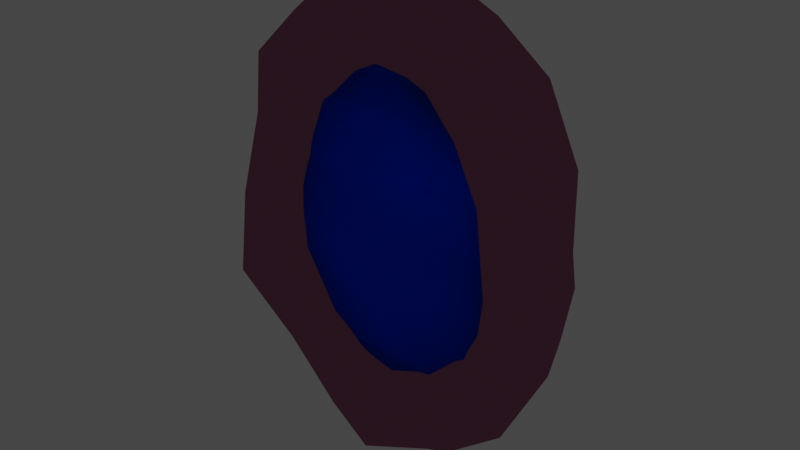 # Source: portal.blend  (saved by Blender 2.82.7; exported with 4.5.12 LTS)
import bpy
from mathutils import Matrix  # noqa: F401  (used for matrix-valued properties, if any)

bpy.ops.wm.read_factory_settings(use_empty=True)
scene = bpy.context.scene
scene.name = 'Scene'

# ---- collections
col_collection = bpy.data.collections.new('Collection'); scene.collection.children.link(col_collection)

# ---- materials (node trees are filled in below, after node groups)
mat_ring = bpy.data.materials.new('Ring')
mat_ring.use_transparent_shadow = False
mat_portal = bpy.data.materials.new('Portal')
mat_portal.use_transparent_shadow = False

# ---- material node trees
mat_ring.use_nodes = True; mat_ring.node_tree.nodes.clear()
_N = mat_ring.node_tree.nodes; _L = mat_ring.node_tree.links
n0 = _N.new('ShaderNodeOutputMaterial'); n0.name = 'Material Output'; n0.location = (300, 300)
n1 = _N.new('ShaderNodeEmission'); n1.name = 'Emission'; n1.location = (10, 300)
n1.inputs[0].default_value = (0.01873, 0.006728, 0.01188, 1.0)
_L.new(n1.outputs[0], n0.inputs[0])
n0.is_active_output = True
mat_portal.use_nodes = True; mat_portal.node_tree.nodes.clear()
_N = mat_portal.node_tree.nodes; _L = mat_portal.node_tree.links
n0 = _N.new('ShaderNodeOutputMaterial'); n0.name = 'Material Output'; n0.location = (300, 300)
n1 = _N.new('ShaderNodeBsdfTranslucent'); n1.name = 'Translucent BSDF'; n1.location = (10, 300)
n1.inputs[0].default_value = (0.0, 0.1811, 1.0, 1.0)
_L.new(n1.outputs[0], n0.inputs[0])
n0.is_active_output = True

# ---- world
world_world = bpy.data.worlds.new('World'); scene.world = world_world
world_world.use_nodes = True; world_world.node_tree.nodes.clear()
_N = world_world.node_tree.nodes; _L = world_world.node_tree.links
n0 = _N.new('ShaderNodeOutputWorld'); n0.name = 'World Output'; n0.location = (300, 300)
n1 = _N.new('ShaderNodeBackground'); n1.name = 'Background'; n1.location = (10, 300)
n1.inputs[0].default_value = (0.05088, 0.05088, 0.05088, 1.0)
_L.new(n1.outputs[0], n0.inputs[0])
n0.is_active_output = True
world_world.color = (0.05088, 0.05088, 0.05088)
world_world.use_sun_shadow = False
world_world.sun_shadow_jitter_overblur = 0.0

# ---- meshes
me_torus = bpy.data.meshes.new('Torus')
me_torus.from_pydata([(1.262, 0.01389, 0.008538), (1.144, -0.4504, 0.01346), (0.9219, -0.3959, -0.01817), (0.7051, 0.08979, -0.00804), (0.8244, 0.3864, -0.03513), (1.075, 0.2881, 0.0536), (1.117, 0.0175, 0.5803), (1.031, -0.3139, 0.577), (0.8236, -0.3494, 0.5002), (0.692, 0.02311, 0.3766), (0.8309, 0.1932, 0.4361), (1.046, 0.323, 0.5653), (0.8825, 0.003102, 1.181), (0.8065, -0.3406, 1.065), (0.604, -0.2718, 0.8074), (0.5366, -0.06986, 0.649), (0.623, 0.2394, 0.7881), (0.8311, 0.3016, 1.076), (0.4355, 0.02861, 1.564), (0.3901, -0.3913, 1.4), (0.3637, -0.273, 1.094), (0.2232, 0.03462, 0.8587), (0.3262, 0.343, 1.111), (0.4536, 0.3168, 1.359), (0.06478, -0.108, 1.687), (-0.005009, -0.3349, 1.517), (0.002589, -0.3252, 1.176), (-0.05609, -0.03928, 1.051), (-0.00942, 0.3191, 1.197), (0.0375, 0.2974, 1.494), (-0.4788, -0.002359, 1.547), (-0.4672, -0.3928, 1.382), (-0.2991, -0.3056, 1.017), (-0.2358, 0.07465, 0.9585), (-0.3409, 0.3047, 1.056), (-0.4195, 0.3727, 1.407), (-0.8783, -0.01366, 1.172), (-0.846, -0.3377, 1.044), (-0.6233, -0.3773, 0.8029), (-0.5305, 0.001257, 0.7095), (-0.5631, 0.4134, 0.877), (-0.7947, 0.325, 1.064), (-1.124, -0.05623, 0.5703), (-0.9762, -0.2558, 0.5883), (-0.748, -0.3833, 0.4889), (-0.6611, -0.01043, 0.4234), (-0.8575, 0.3689, 0.445), (-1.076, 0.2942, 0.6254), (-1.249, 0.002667, 0.02222), (-1.062, -0.3326, 0.02804), (-0.8406, -0.4013, 0.02009), (-0.7614, 0.03163, 0.06411), (-0.8367, 0.2601, -0.05451), (-1.066, 0.3164, -0.009649), (-1.153, 0.1315, -0.6462), (-1.045, -0.4164, -0.518), (-0.8056, -0.3438, -0.4486), (-0.7392, 0.02675, -0.3771), (-0.8114, 0.329, -0.4492), (-1.054, 0.2826, -0.624), (-0.8856, -0.07372, -1.214), (-0.7369, -0.2799, -0.9944), (-0.5662, -0.3234, -0.8404), (-0.4983, 0.007632, -0.7735), (-0.5522, 0.2805, -0.8082), (-0.8377, 0.3774, -1.074), (-0.4737, 0.02777, -1.553), (-0.3991, -0.2492, -1.406), (-0.32, -0.2741, -1.054), (-0.2419, 0.08508, -0.9303), (-0.2962, 0.3843, -1.114), (-0.429, 0.247, -1.46), (0.03333, 0.02807, -1.668), (0.009002, -0.3776, -1.496), (-0.03038, -0.3398, -1.143), (-0.005568, 0.1104, -1.005), (-0.04971, 0.3308, -1.172), (-0.03, 0.38, -1.434), (0.4372, -0.0498, -1.534), (0.439, -0.2654, -1.372), (0.3508, -0.4278, -1.111), (0.292, -0.002076, -0.9198), (0.4206, 0.3845, -1.059), (0.4403, 0.3342, -1.388), (0.8479, -0.0447, -1.212), (0.7129, -0.3869, -1.051), (0.6213, -0.279, -0.863), (0.5954, -0.1114, -0.6981), (0.6298, 0.2923, -0.8145), (0.8321, 0.3736, -1.055), (1.143, -0.01103, -0.6337), (1.061, -0.197, -0.5881), (0.8118, -0.2995, -0.4411), (0.6709, 0.002756, -0.3986), (0.8107, 0.3667, -0.4509), (1.039, 0.2843, -0.567)], [], [(0, 6, 7, 1), (1, 7, 8, 2), (2, 8, 9, 3), (3, 9, 10, 4), (4, 10, 11, 5), (5, 11, 6, 0), (6, 12, 13, 7), (7, 13, 14, 8), (8, 14, 15, 9), (9, 15, 16, 10), (10, 16, 17, 11), (11, 17, 12, 6), (12, 18, 19, 13), (13, 19, 20, 14), (14, 20, 21, 15), (15, 21, 22, 16), (16, 22, 23, 17), (17, 23, 18, 12), (18, 24, 25, 19), (19, 25, 26, 20), (20, 26, 27, 21), (21, 27, 28, 22), (22, 28, 29, 23), (23, 29, 24, 18), (24, 30, 31, 25), (25, 31, 32, 26), (26, 32, 33, 27), (27, 33, 34, 28), (28, 34, 35, 29), (29, 35, 30, 24), (30, 36, 37, 31), (31, 37, 38, 32), (32, 38, 39, 33), (33, 39, 40, 34), (34, 40, 41, 35), (35, 41, 36, 30), (36, 42, 43, 37), (37, 43, 44, 38), (38, 44, 45, 39), (39, 45, 46, 40), (40, 46, 47, 41), (41, 47, 42, 36), (42, 48, 49, 43), (43, 49, 50, 44), (44, 50, 51, 45), (45, 51, 52, 46), (46, 52, 53, 47), (47, 53, 48, 42), (48, 54, 55, 49), (49, 55, 56, 50), (50, 56, 57, 51), (51, 57, 58, 52), (52, 58, 59, 53), (53, 59, 54, 48), (54, 60, 61, 55), (55, 61, 62, 56), (56, 62, 63, 57), (57, 63, 64, 58), (58, 64, 65, 59), (59, 65, 60, 54), (60, 66, 67, 61), (61, 67, 68, 62), (62, 68, 69, 63), (63, 69, 70, 64), (64, 70, 71, 65), (65, 71, 66, 60), (66, 72, 73, 67), (67, 73, 74, 68), (68, 74, 75, 69), (69, 75, 76, 70), (70, 76, 77, 71), (71, 77, 72, 66), (72, 78, 79, 73), (73, 79, 80, 74), (74, 80, 81, 75), (75, 81, 82, 76), (76, 82, 83, 77), (77, 83, 78, 72), (78, 84, 85, 79), (79, 85, 86, 80), (80, 86, 87, 81), (81, 87, 88, 82), (82, 88, 89, 83), (83, 89, 84, 78), (84, 90, 91, 85), (85, 91, 92, 86), (86, 92, 93, 87), (87, 93, 94, 88), (88, 94, 95, 89), (89, 95, 90, 84), (90, 0, 1, 91), (91, 1, 2, 92), (92, 2, 3, 93), (93, 3, 4, 94), (94, 4, 5, 95), (95, 5, 0, 90)])
_uv = me_torus.uv_layers.new(name='UVMap')
_uv.uv.foreach_set('vector', [0.5, 0.5, 0.5625, 0.5, 0.5625, 0.6667, 0.5, 0.6667, 0.5, 0.6667, 0.5625, 0.6667, 0.5625, 0.8333, 0.5, 0.8333, 0.5, 0.8333, 0.5625, 0.8333, 0.5625, 1.0, 0.5, 1.0, 0.5, -1.11e-16, 0.5625, -1.11e-16, 0.5625, 0.1667, 0.5, 0.1667, 0.5, 0.1667, 0.5625, 0.1667, 0.5625, 0.3333, 0.5, 0.3333, 0.5, 0.3333, 0.5625, 0.3333, 0.5625, 0.5, 0.5, 0.5, 0.5625, 0.5, 0.625, 0.5, 0.625, 0.6667, 0.5625, 0.6667, 0.5625, 0.6667, 0.625, 0.6667, 0.625, 0.8333, 0.5625, 0.8333, 0.5625, 0.8333, 0.625, 0.8333, 0.625, 1.0, 0.5625, 1.0, 0.5625, -1.11e-16, 0.625, -1.11e-16, 0.625, 0.1667, 0.5625, 0.1667, 0.5625, 0.1667, 0.625, 0.1667, 0.625, 0.3333, 0.5625, 0.3333, 0.5625, 0.3333, 0.625, 0.3333, 0.625, 0.5, 0.5625, 0.5, 0.625, 0.5, 0.6875, 0.5, 0.6875, 0.6667, 0.625, 0.6667, 0.625, 0.6667, 0.6875, 0.6667, 0.6875, 0.8333, 0.625, 0.8333, 0.625, 0.8333, 0.6875, 0.8333, 0.6875, 1.0, 0.625, 1.0, 0.625, -1.11e-16, 0.6875, -1.11e-16, 0.6875, 0.1667, 0.625, 0.1667, 0.625, 0.1667, 0.6875, 0.1667, 0.6875, 0.3333, 0.625, 0.3333, 0.625, 0.3333, 0.6875, 0.3333, 0.6875, 0.5, 0.625, 0.5, 0.6875, 0.5, 0.75, 0.5, 0.75, 0.6667, 0.6875, 0.6667, 0.6875, 0.6667, 0.75, 0.6667, 0.75, 0.8333, 0.6875, 0.8333, 0.6875, 0.8333, 0.75, 0.8333, 0.75, 1.0, 0.6875, 1.0, 0.6875, -1.11e-16, 0.75, -1.11e-16, 0.75, 0.1667, 0.6875, 0.1667, 0.6875, 0.1667, 0.75, 0.1667, 0.75, 0.3333, 0.6875, 0.3333, 0.6875, 0.3333, 0.75, 0.3333, 0.75, 0.5, 0.6875, 0.5, 0.75, 0.5, 0.8125, 0.5, 0.8125, 0.6667, 0.75, 0.6667, 0.75, 0.6667, 0.8125, 0.6667, 0.8125, 0.8333, 0.75, 0.8333, 0.75, 0.8333, 0.8125, 0.8333, 0.8125, 1.0, 0.75, 1.0, 0.75, -1.11e-16, 0.8125, -1.11e-16, 0.8125, 0.1667, 0.75, 0.1667, 0.75, 0.1667, 0.8125, 0.1667, 0.8125, 0.3333, 0.75, 0.3333, 0.75, 0.3333, 0.8125, 0.3333, 0.8125, 0.5, 0.75, 0.5, 0.8125, 0.5, 0.875, 0.5, 0.875, 0.6667, 0.8125, 0.6667, 0.8125, 0.6667, 0.875, 0.6667, 0.875, 0.8333, 0.8125, 0.8333, 0.8125, 0.8333, 0.875, 0.8333, 0.875, 1.0, 0.8125, 1.0, 0.8125, -1.11e-16, 0.875, -1.11e-16, 0.875, 0.1667, 0.8125, 0.1667, 0.8125, 0.1667, 0.875, 0.1667, 0.875, 0.3333, 0.8125, 0.3333, 0.8125, 0.3333, 0.875, 0.3333, 0.875, 0.5, 0.8125, 0.5, 0.875, 0.5, 0.9375, 0.5, 0.9375, 0.6667, 0.875, 0.6667, 0.875, 0.6667, 0.9375, 0.6667, 0.9375, 0.8333, 0.875, 0.8333, 0.875, 0.8333, 0.9375, 0.8333, 0.9375, 1.0, 0.875, 1.0, 0.875, -1.11e-16, 0.9375, -1.11e-16, 0.9375, 0.1667, 0.875, 0.1667, 0.875, 0.1667, 0.9375, 0.1667, 0.9375, 0.3333, 0.875, 0.3333, 0.875, 0.3333, 0.9375, 0.3333, 0.9375, 0.5, 0.875, 0.5, 0.9375, 0.5, 1.0, 0.5, 1.0, 0.6667, 0.9375, 0.6667, 0.9375, 0.6667, 1.0, 0.6667, 1.0, 0.8333, 0.9375, 0.8333, 0.9375, 0.8333, 1.0, 0.8333, 1.0, 1.0, 0.9375, 1.0, 0.9375, -1.11e-16, 1.0, -1.11e-16, 1.0, 0.1667, 0.9375, 0.1667, 0.9375, 0.1667, 1.0, 0.1667, 1.0, 0.3333, 0.9375, 0.3333, 0.9375, 0.3333, 1.0, 0.3333, 1.0, 0.5, 0.9375, 0.5, 0.0, 0.5, 0.0625, 0.5, 0.0625, 0.6667, 0.0, 0.6667, 0.0, 0.6667, 0.0625, 0.6667, 0.0625, 0.8333, 0.0, 0.8333, 0.0, 0.8333, 0.0625, 0.8333, 0.0625, 1.0, 0.0, 1.0, 0.0, -1.11e-16, 0.0625, -1.11e-16, 0.0625, 0.1667, 0.0, 0.1667, 0.0, 0.1667, 0.0625, 0.1667, 0.0625, 0.3333, 0.0, 0.3333, 0.0, 0.3333, 0.0625, 0.3333, 0.0625, 0.5, 0.0, 0.5, 0.0625, 0.5, 0.125, 0.5, 0.125, 0.6667, 0.0625, 0.6667, 0.0625, 0.6667, 0.125, 0.6667, 0.125, 0.8333, 0.0625, 0.8333, 0.0625, 0.8333, 0.125, 0.8333, 0.125, 1.0, 0.0625, 1.0, 0.0625, -1.11e-16, 0.125, -1.11e-16, 0.125, 0.1667, 0.0625, 0.1667, 0.0625, 0.1667, 0.125, 0.1667, 0.125, 0.3333, 0.0625, 0.3333, 0.0625, 0.3333, 0.125, 0.3333, 0.125, 0.5, 0.0625, 0.5, 0.125, 0.5, 0.1875, 0.5, 0.1875, 0.6667, 0.125, 0.6667, 0.125, 0.6667, 0.1875, 0.6667, 0.1875, 0.8333, 0.125, 0.8333, 0.125, 0.8333, 0.1875, 0.8333, 0.1875, 1.0, 0.125, 1.0, 0.125, -1.11e-16, 0.1875, -1.11e-16, 0.1875, 0.1667, 0.125, 0.1667, 0.125, 0.1667, 0.1875, 0.1667, 0.1875, 0.3333, 0.125, 0.3333, 0.125, 0.3333, 0.1875, 0.3333, 0.1875, 0.5, 0.125, 0.5, 0.1875, 0.5, 0.25, 0.5, 0.25, 0.6667, 0.1875, 0.6667, 0.1875, 0.6667, 0.25, 0.6667, 0.25, 0.8333, 0.1875, 0.8333, 0.1875, 0.8333, 0.25, 0.8333, 0.25, 1.0, 0.1875, 1.0, 0.1875, -1.11e-16, 0.25, -1.11e-16, 0.25, 0.1667, 0.1875, 0.1667, 0.1875, 0.1667, 0.25, 0.1667, 0.25, 0.3333, 0.1875, 0.3333, 0.1875, 0.3333, 0.25, 0.3333, 0.25, 0.5, 0.1875, 0.5, 0.25, 0.5, 0.3125, 0.5, 0.3125, 0.6667, 0.25, 0.6667, 0.25, 0.6667, 0.3125, 0.6667, 0.3125, 0.8333, 0.25, 0.8333, 0.25, 0.8333, 0.3125, 0.8333, 0.3125, 1.0, 0.25, 1.0, 0.25, -1.11e-16, 0.3125, -1.11e-16, 0.3125, 0.1667, 0.25, 0.1667, 0.25, 0.1667, 0.3125, 0.1667, 0.3125, 0.3333, 0.25, 0.3333, 0.25, 0.3333, 0.3125, 0.3333, 0.3125, 0.5, 0.25, 0.5, 0.3125, 0.5, 0.375, 0.5, 0.375, 0.6667, 0.3125, 0.6667, 0.3125, 0.6667, 0.375, 0.6667, 0.375, 0.8333, 0.3125, 0.8333, 0.3125, 0.8333, 0.375, 0.8333, 0.375, 1.0, 0.3125, 1.0, 0.3125, -1.11e-16, 0.375, -1.11e-16, 0.375, 0.1667, 0.3125, 0.1667, 0.3125, 0.1667, 0.375, 0.1667, 0.375, 0.3333, 0.3125, 0.3333, 0.3125, 0.3333, 0.375, 0.3333, 0.375, 0.5, 0.3125, 0.5, 0.375, 0.5, 0.4375, 0.5, 0.4375, 0.6667, 0.375, 0.6667, 0.375, 0.6667, 0.4375, 0.6667, 0.4375, 0.8333, 0.375, 0.8333, 0.375, 0.8333, 0.4375, 0.8333, 0.4375, 1.0, 0.375, 1.0, 0.375, -1.11e-16, 0.4375, -1.11e-16, 0.4375, 0.1667, 0.375, 0.1667, 0.375, 0.1667, 0.4375, 0.1667, 0.4375, 0.3333, 0.375, 0.3333, 0.375, 0.3333, 0.4375, 0.3333, 0.4375, 0.5, 0.375, 0.5, 0.4375, 0.5, 0.5, 0.5, 0.5, 0.6667, 0.4375, 0.6667, 0.4375, 0.6667, 0.5, 0.6667, 0.5, 0.8333, 0.4375, 0.8333, 0.4375, 0.8333, 0.5, 0.8333, 0.5, 1.0, 0.4375, 1.0, 0.4375, -1.11e-16, 0.5, -1.11e-16, 0.5, 0.1667, 0.4375, 0.1667, 0.4375, 0.1667, 0.5, 0.1667, 0.5, 0.3333, 0.4375, 0.3333, 0.4375, 0.3333, 0.5, 0.3333, 0.5, 0.5, 0.4375, 0.5])
me_torus.materials.append(mat_ring)
me_torus.use_remesh_fix_poles = True
me_torus.use_remesh_preserve_attributes = False
me_torus.use_mirror_vertex_groups = False
me_torus.update()
me_circle = bpy.data.meshes.new('Circle')
me_circle.from_pydata([(-0.001133, 0.0912, 1.144), (-0.7059, 0.0911, 0.7493), (-0.983, 0.09121, -0.006307), (-0.7167, 0.09118, -0.7462), (-0.008469, 0.09084, -1.135), (0.7035, 0.09102, -0.7345), (0.9998, 0.09115, 7.52e-05), (0.7108, 0.09117, 0.7534), (-0.709, -0.1102, 0.7528), (0.0007528, -0.1102, 1.145), (-0.9768, -0.1102, 0.008887), (-0.7033, -0.11, -0.734), (0.01398, -0.1097, -1.148), (0.7059, -0.1102, -0.7421), (1.007, -0.1102, 0.002553), (0.7053, -0.1101, 0.7481), (-0.3494, 0.08134, 0.9391), (-0.863, 0.1, 0.3796), (-0.862, 0.09916, -0.3746), (-0.3614, 0.1076, -0.9462), (0.3553, 0.09428, -0.9324), (0.8372, 0.07578, -0.3651), (0.83, 0.06904, 0.3673), (0.3548, 0.09295, 0.9511), (-0.374, -0.1534, 0.994), (-0.829, -0.08718, 0.367), (-0.8462, -0.1033, -0.3685), (-0.3548, -0.1123, -0.9313), (0.3577, -0.1185, -0.9378), (0.8741, -0.1295, -0.3792), (0.8685, -0.1242, 0.3816), (0.3584, -0.1198, 0.9592), (8.751e-08, -0.009517, -1.118), (-0.7075, -0.009517, -0.7429), (-0.9948, -0.009517, 1.107e-05), (-0.71, -0.009517, 0.7546), (0.7095, -0.009517, 0.7541), (1.014, -0.009517, -2.948e-05), (0.7077, -0.009517, -0.7431), (1.299e-10, -0.009517, 1.153), (2.755e-09, 0.1678, -0.0002015), (0.1505, 0.1132, 0.3844), (6.41e-08, 0.1166, 0.7722), (-0.1571, 0.1557, -0.3972), (5.886e-08, 0.101, -0.7506), (5.981e-08, -0.1415, 0.7769), (0.1626, -0.2119, 0.4159), (-2.213e-09, -0.1105, -9.621e-07), (-0.1557, -0.1657, -0.3935), (6.566e-08, -0.142, -0.7683), (-0.3619, -0.009112, -0.9463), (-0.8673, -0.009422, 0.3813), (0.827, -0.009758, 0.3663), (0.3543, -0.0102, -0.9291), (-0.8682, -0.009578, -0.377), (-0.3622, -0.01004, 0.9665), (0.3578, -0.008794, 0.9568), (0.8372, -0.009383, -0.3651)], [], [(2, 43, 18), (14, 30, 46), (4, 50, 19), (2, 51, 17), (7, 52, 22), (5, 53, 20), (3, 54, 18), (1, 55, 16), (0, 56, 23), (6, 57, 21), (2, 17, 40), (1, 16, 42), (6, 41, 22), (6, 21, 40), (5, 20, 44), (9, 24, 31), (8, 25, 46), (10, 26, 48), (11, 27, 49), (13, 29, 48), (4, 32, 50), (2, 34, 51), (7, 36, 52), (5, 38, 53), (3, 33, 54), (1, 35, 55), (0, 39, 56), (6, 37, 57), (57, 29, 13), (57, 37, 29), (37, 14, 29), (56, 31, 15), (56, 39, 31), (39, 9, 31), (55, 24, 9), (55, 35, 24), (35, 8, 24), (54, 26, 10), (54, 33, 26), (33, 11, 26), (53, 28, 12), (53, 38, 28), (38, 13, 28), (52, 30, 14), (52, 36, 30), (36, 15, 30), (51, 25, 8), (51, 34, 25), (34, 10, 25), (50, 27, 11), (50, 32, 27), (32, 12, 27), (48, 47, 10), (48, 29, 47), (29, 14, 47), (49, 28, 13), (49, 27, 28), (27, 12, 28), (48, 49, 13), (48, 26, 49), (26, 11, 49), (46, 47, 14), (46, 25, 47), (25, 10, 47), (31, 45, 15), (31, 24, 45), (24, 8, 45), (44, 19, 3), (44, 20, 19), (20, 4, 19), (40, 43, 2), (40, 21, 43), (21, 5, 43), (22, 42, 7), (22, 41, 42), (41, 1, 42), (42, 23, 7), (42, 16, 23), (16, 0, 23), (40, 41, 6), (40, 17, 41), (17, 1, 41), (21, 38, 5), (21, 57, 38), (57, 13, 38), (23, 36, 7), (23, 56, 36), (56, 15, 36), (16, 39, 0), (16, 55, 39), (55, 9, 39), (18, 34, 2), (18, 54, 34), (54, 10, 34), (20, 32, 4), (20, 53, 32), (53, 12, 32), (22, 37, 6), (22, 52, 37), (52, 14, 37), (17, 35, 1), (17, 51, 35), (51, 8, 35), (19, 33, 3), (19, 50, 33), (50, 11, 33), (46, 45, 8), (46, 30, 45), (30, 15, 45), (18, 44, 3), (18, 43, 44), (43, 5, 44)])
_uv = me_circle.uv_layers.new(name='UVMap')
_uv.uv.foreach_set('vector', [0.0, 0.0, 0.0, 0.0, 0.0, 0.0, 0.0, 0.0, 0.0, 0.0, 0.0, 0.0, 0.0, 0.0, 0.0, 0.0, 0.0, 0.0, 0.0, 0.0, 0.0, 0.0, 0.0, 0.0, 0.0, 0.0, 0.0, 0.0, 0.0, 0.0, 0.0, 0.0, 0.0, 0.0, 0.0, 0.0, 0.0, 0.0, 0.0, 0.0, 0.0, 0.0, 0.0, 0.0, 0.0, 0.0, 0.0, 0.0, 0.0, 0.0, 0.0, 0.0, 0.0, 0.0, 0.0, 0.0, 0.0, 0.0, 0.0, 0.0, 0.0, 0.0, 0.0, 0.0, 0.0, 0.0, 0.0, 0.0, 0.0, 0.0, 0.0, 0.0, 0.0, 0.0, 0.0, 0.0, 0.0, 0.0, 0.0, 0.0, 0.0, 0.0, 0.0, 0.0, 0.0, 0.0, 0.0, 0.0, 0.0, 0.0, 0.0, 0.0, 0.0, 0.0, 0.0, 0.0, 0.0, 0.0, 0.0, 0.0, 0.0, 0.0, 0.0, 0.0, 0.0, 0.0, 0.0, 0.0, 0.0, 0.0, 0.0, 0.0, 0.0, 0.0, 0.0, 0.0, 0.0, 0.0, 0.0, 0.0, 0.0, 0.0, 0.0, 0.0, 0.0, 0.0, 0.0, 0.0, 0.0, 0.0, 0.0, 0.0, 0.0, 0.0, 0.0, 0.0, 0.0, 0.0, 0.0, 0.0, 0.0, 0.0, 0.0, 0.0, 0.0, 0.0, 0.0, 0.0, 0.0, 0.0, 0.0, 0.0, 0.0, 0.0, 0.0, 0.0, 0.0, 0.0, 0.0, 0.0, 0.0, 0.0, 0.0, 0.0, 0.0, 0.0, 0.0, 0.0, 0.0, 0.0, 0.0, 0.0, 0.0, 0.0, 0.0, 0.0, 0.0, 0.0, 0.0, 0.0, 0.0, 0.0, 0.0, 0.0, 0.0, 0.0, 0.0, 0.0, 0.0, 0.0, 0.0, 0.0, 0.0, 0.0, 0.0, 0.0, 0.0, 0.0, 0.0, 0.0, 0.0, 0.0, 0.0, 0.0, 0.0, 0.0, 0.0, 0.0, 0.0, 0.0, 0.0, 0.0, 0.0, 0.0, 0.0, 0.0, 0.0, 0.0, 0.0, 0.0, 0.0, 0.0, 0.0, 0.0, 0.0, 0.0, 0.0, 0.0, 0.0, 0.0, 0.0, 0.0, 0.0, 0.0, 0.0, 0.0, 0.0, 0.0, 0.0, 0.0, 0.0, 0.0, 0.0, 0.0, 0.0, 0.0, 0.0, 0.0, 0.0, 0.0, 0.0, 0.0, 0.0, 0.0, 0.0, 0.0, 0.0, 0.0, 0.0, 0.0, 0.0, 0.0, 0.0, 0.0, 0.0, 0.0, 0.0, 0.0, 0.0, 0.0, 0.0, 0.0, 0.0, 0.0, 0.0, 0.0, 0.0, 0.0, 0.0, 0.0, 0.0, 0.0, 0.0, 0.0, 0.0, 0.0, 0.0, 0.0, 0.0, 0.0, 0.0, 0.0, 0.0, 0.0, 0.0, 0.0, 0.0, 0.0, 0.0, 0.0, 0.0, 0.0, 0.0, 0.0, 0.0, 0.0, 0.0, 0.0, 0.0, 0.0, 0.0, 0.0, 0.0, 0.0, 0.0, 0.0, 0.0, 0.0, 0.0, 0.0, 0.0, 0.0, 0.0, 0.0, 0.0, 0.0, 0.0, 0.0, 0.0, 0.0, 0.0, 0.0, 0.0, 0.0, 0.0, 0.0, 0.0, 0.0, 0.0, 0.0, 0.0, 0.0, 0.0, 0.0, 0.0, 0.0, 0.0, 0.0, 0.0, 0.0, 0.0, 0.0, 0.0, 0.0, 0.0, 0.0, 0.0, 0.0, 0.0, 0.0, 0.0, 0.0, 0.0, 0.0, 0.0, 0.0, 0.0, 0.0, 0.0, 0.0, 0.0, 0.0, 0.0, 0.0, 0.0, 0.0, 0.0, 0.0, 0.0, 0.0, 0.0, 0.0, 0.0, 0.0, 0.0, 0.0, 0.0, 0.0, 0.0, 0.0, 0.0, 0.0, 0.0, 0.0, 0.0, 0.0, 0.0, 0.0, 0.0, 0.0, 0.0, 0.0, 0.0, 0.0, 0.0, 0.0, 0.0, 0.0, 0.0, 0.0, 0.0, 0.0, 0.0, 0.0, 0.0, 0.0, 0.0, 0.0, 0.0, 0.0, 0.0, 0.0, 0.0, 0.0, 0.0, 0.0, 0.0, 0.0, 0.0, 0.0, 0.0, 0.0, 0.0, 0.0, 0.0, 0.0, 0.0, 0.0, 0.0, 0.0, 0.0, 0.0, 0.0, 0.0, 0.0, 0.0, 0.0, 0.0, 0.0, 0.0, 0.0, 0.0, 0.0, 0.0, 0.0, 0.0, 0.0, 0.0, 0.0, 0.0, 0.0, 0.0, 0.0, 0.0, 0.0, 0.0, 0.0, 0.0, 0.0, 0.0, 0.0, 0.0, 0.0, 0.0, 0.0, 0.0, 0.0, 0.0, 0.0, 0.0, 0.0, 0.0, 0.0, 0.0, 0.0, 0.0, 0.0, 0.0, 0.0, 0.0, 0.0, 0.0, 0.0, 0.0, 0.0, 0.0, 0.0, 0.0, 0.0, 0.0, 0.0, 0.0, 0.0, 0.0, 0.0, 0.0, 0.0, 0.0, 0.0, 0.0, 0.0, 0.0, 0.0, 0.0, 0.0, 0.0, 0.0, 0.0, 0.0, 0.0, 0.0, 0.0, 0.0, 0.0, 0.0, 0.0, 0.0, 0.0, 0.0, 0.0, 0.0, 0.0, 0.0, 0.0, 0.0, 0.0, 0.0, 0.0, 0.0, 0.0, 0.0, 0.0, 0.0, 0.0, 0.0, 0.0, 0.0, 0.0, 0.0, 0.0, 0.0, 0.0, 0.0, 0.0, 0.0, 0.0, 0.0, 0.0, 0.0, 0.0, 0.0, 0.0, 0.0, 0.0, 0.0, 0.0, 0.0, 0.0, 0.0, 0.0, 0.0, 0.0, 0.0, 0.0, 0.0, 0.0, 0.0, 0.0, 0.0, 0.0, 0.0, 0.0, 0.0, 0.0, 0.0, 0.0, 0.0, 0.0, 0.0, 0.0, 0.0, 0.0, 0.0, 0.0, 0.0, 0.0, 0.0, 0.0, 0.0, 0.0, 0.0, 0.0, 0.0, 0.0, 0.0, 0.0, 0.0, 0.0, 0.0, 0.0, 0.0, 0.0, 0.0, 0.0, 0.0, 0.0, 0.0, 0.0, 0.0, 0.0, 0.0, 0.0, 0.0, 0.0, 0.0, 0.0, 0.0, 0.0, 0.0, 0.0, 0.0, 0.0, 0.0, 0.0, 0.0, 0.0, 0.0, 0.0, 0.0, 0.0, 0.0, 0.0, 0.0, 0.0, 0.0, 0.0, 0.0, 0.0, 0.0, 0.0, 0.0, 0.0, 0.0, 0.0, 0.0, 0.0, 0.0, 0.0, 0.0, 0.0, 0.0, 0.0, 0.0, 0.0, 0.0, 0.0, 0.0, 0.0, 0.0, 0.0, 0.0, 0.0])
me_circle.materials.append(mat_portal)
me_circle.use_remesh_fix_poles = True
me_circle.use_remesh_preserve_attributes = False
me_circle.use_mirror_vertex_groups = False
me_circle.update()

# ---- objects
ob_ring = bpy.data.objects.new('Ring', me_torus)
ob_portal = bpy.data.objects.new('Portal', me_circle)

# ---- transforms, parenting, visibility, modifiers, constraints
ob_ring.location = (0.0, 0.0, 0.0)
ob_ring.lineart.crease_threshold = 0.0
ob_portal.location = (0.0, 0.0, 0.0)
ob_portal.scale = (1.0, 0.6866, 1.0)
ob_portal.lineart.crease_threshold = 0.0

# ---- collection membership
col_collection.objects.link(ob_ring)
col_collection.objects.link(ob_portal)

# ---- scene / render settings (as saved in the file)
scene.frame_start = 1; scene.frame_end = 250; scene.frame_set(1)
scene.render.engine = 'BLENDER_EEVEE_NEXT'
scene.cycles.use_denoising = False
scene.cycles.samples = 128
scene.cycles.sampling_pattern = 'TABULATED_SOBOL'
scene.cycles.use_adaptive_sampling = False
scene.cycles.use_light_tree = False
scene.view_settings.view_transform = 'Filmic'
bpy.context.view_layer.update()

# ---- added for rendering (the .blend has no active camera and no usable light): camera, sun
cam_auto = bpy.data.cameras.new('AutoCamera')
cam_auto.lens = 50.0
cam_auto.sensor_width = 36.0
cam_auto.clip_end = 1000.0
ob_auto_camera = bpy.data.objects.new('AutoCamera', cam_auto)
scene.collection.objects.link(ob_auto_camera)
ob_auto_camera.location = (3.96562, -4.76961, 3.17702)
ob_auto_camera.rotation_euler = (1.09748, -7.21219e-08, 0.694738)
scene.camera = ob_auto_camera
light_auto_sun = bpy.data.lights.new('AutoSun', 'SUN')
light_auto_sun.energy = 3.0
light_auto_sun.angle = 0.0523599
ob_auto_sun = bpy.data.objects.new('AutoSun', light_auto_sun)
scene.collection.objects.link(ob_auto_sun)
ob_auto_sun.rotation_euler = (0.872665, 0.174533, 0.523599)
bpy.context.view_layer.update()
